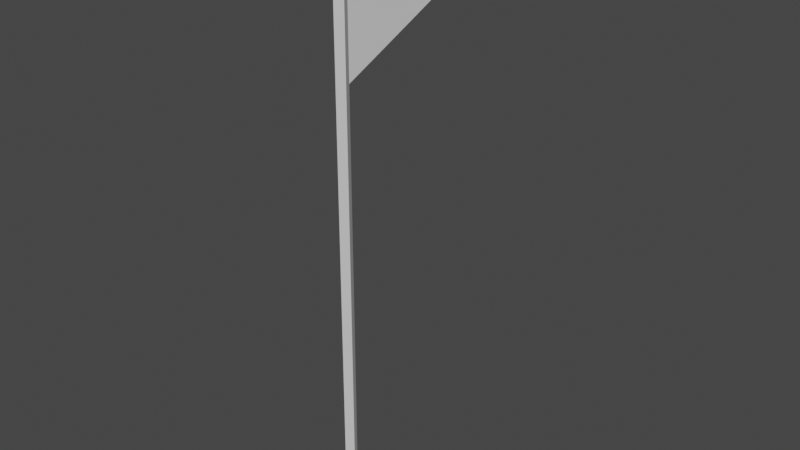 # Source: FlagPole.blend  (saved by Blender 3.4.6; exported with 4.5.12 LTS)
import bpy
from mathutils import Matrix  # noqa: F401  (used for matrix-valued properties, if any)

bpy.ops.wm.read_factory_settings(use_empty=True)
scene = bpy.context.scene
scene.name = 'Scene'

# ---- collections
col_collection = bpy.data.collections.new('Collection'); scene.collection.children.link(col_collection)

# ---- world
world_world = bpy.data.worlds.new('World'); scene.world = world_world
world_world.use_nodes = True; world_world.node_tree.nodes.clear()
_N = world_world.node_tree.nodes; _L = world_world.node_tree.links
n0 = _N.new('ShaderNodeOutputWorld'); n0.name = 'World Output'; n0.location = (300, 300)
n1 = _N.new('ShaderNodeBackground'); n1.name = 'Background'; n1.location = (10, 300)
n1.inputs[0].default_value = (0.05088, 0.05088, 0.05088, 1.0)
_L.new(n1.outputs[0], n0.inputs[0])
n0.is_active_output = True
world_world.color = (0.05088, 0.05088, 0.05088)
world_world.use_sun_shadow = False
world_world.sun_shadow_jitter_overblur = 0.0

# ---- meshes
me_cylinder_001 = bpy.data.meshes.new('Cylinder.001')
me_cylinder_001.from_pydata([(0.0, 1.0, -45.0), (0.0, 1.0, 45.0), (0.866, -0.5, -45.0), (0.866, -0.5, 45.0), (-0.866, -0.5, -45.0), (-0.866, -0.5, 45.0), (1.592e-07, 0.589, 43.87), (-2.251e-07, 20.62, 35.08), (-3.297e-08, 10.61, 39.48), (-3.052e-07, 0.5426, 33.25), (-3.052e-07, 21.54, 33.25), (-3.052e-07, 10.61, 33.25), (6.309e-08, 5.597, 41.67), (-2.72e-07, 21.54, 34.01), (-1.29e-07, 15.61, 37.28), (-2.72e-07, 0.5426, 34.01), (-3.052e-07, 16.07, 33.25), (-3.052e-07, 5.136, 33.25), (-2.72e-07, 10.61, 34.01), (-2.72e-07, 5.136, 34.01), (-2.72e-07, 16.07, 34.01), (-7.695e-07, 0.589, 22.63), (-3.853e-07, 20.62, 31.42), (-5.774e-07, 10.61, 27.02), (-6.734e-07, 5.597, 24.82), (-3.383e-07, 21.54, 32.49), (-4.813e-07, 15.61, 29.22), (-3.383e-07, 0.5426, 32.49), (-3.383e-07, 10.61, 32.49), (-3.383e-07, 5.136, 32.49), (-3.383e-07, 16.07, 32.49)], [], [(0, 1, 3, 2), (2, 3, 5, 4), (3, 1, 5), (4, 5, 1, 0), (0, 2, 4), (20, 16, 10, 13), (19, 17, 11, 18), (12, 19, 18, 8), (6, 15, 19, 12), (15, 9, 17, 19), (14, 20, 13, 7), (8, 18, 20, 14), (18, 11, 16, 20), (30, 25, 10, 16), (29, 28, 11, 17), (24, 23, 28, 29), (21, 24, 29, 27), (27, 29, 17, 9), (26, 22, 25, 30), (23, 26, 30, 28), (28, 30, 16, 11)])
_uv = me_cylinder_001.uv_layers.new(name='UVMap')
_uv.uv.foreach_set('vector', [1.0, 0.5, 1.0, 1.0, 0.6667, 1.0, 0.6667, 0.5, 0.6667, 0.5, 0.6667, 1.0, 0.3333, 1.0, 0.3333, 0.5, 0.4578, 0.13, 0.25, 0.49, 0.04215, 0.13, 0.3333, 0.5, 0.3333, 1.0, -5.96e-08, 1.0, -5.96e-08, 0.5, 0.75, 0.49, 0.9578, 0.13, 0.5422, 0.13, 0.25, 0.75, 0.5, 0.75, 0.5, 1.0, 0.25, 1.0, 0.25, 0.25, 0.5, 0.25, 0.5, 0.5, 0.25, 0.5, 0.0, 0.25, 0.25, 0.25, 0.25, 0.5, 0.0, 0.5, 0.0, 0.0, 0.25, 0.0, 0.25, 0.25, 0.0, 0.25, 0.25, 0.0, 0.5, 0.0, 0.5, 0.25, 0.25, 0.25, 0.0, 0.75, 0.25, 0.75, 0.25, 1.0, 0.0, 1.0, 0.0, 0.5, 0.25, 0.5, 0.25, 0.75, 0.0, 0.75, 0.25, 0.5, 0.5, 0.5, 0.5, 0.75, 0.25, 0.75, 0.25, 0.75, 0.25, 1.0, 0.5, 1.0, 0.5, 0.75, 0.25, 0.25, 0.25, 0.5, 0.5, 0.5, 0.5, 0.25, 0.0, 0.25, 0.0, 0.5, 0.25, 0.5, 0.25, 0.25, 0.0, 0.0, 0.0, 0.25, 0.25, 0.25, 0.25, 0.0, 0.25, 0.0, 0.25, 0.25, 0.5, 0.25, 0.5, 0.0, 0.0, 0.75, 0.0, 1.0, 0.25, 1.0, 0.25, 0.75, 0.0, 0.5, 0.0, 0.75, 0.25, 0.75, 0.25, 0.5, 0.25, 0.5, 0.25, 0.75, 0.5, 0.75, 0.5, 0.5])
_ca = me_cylinder_001.color_attributes.new('Col', 'BYTE_COLOR', 'CORNER')
_ca.data.foreach_set('color', [1.0, 1.0, 1.0, 1.0, 1.0, 1.0, 1.0, 1.0, 1.0, 1.0, 1.0, 1.0, 1.0, 1.0, 1.0, 1.0, 1.0, 1.0, 1.0, 1.0, 1.0, 1.0, 1.0, 1.0, 1.0, 1.0, 1.0, 1.0, 1.0, 1.0, 1.0, 1.0, 1.0, 1.0, 1.0, 1.0, 1.0, 1.0, 1.0, 1.0, 1.0, 1.0, 1.0, 1.0, 1.0, 1.0, 1.0, 1.0, 1.0, 1.0, 1.0, 1.0, 1.0, 1.0, 1.0, 1.0, 1.0, 1.0, 1.0, 1.0, 1.0, 1.0, 1.0, 1.0, 1.0, 1.0, 1.0, 1.0, 1.0, 1.0, 1.0, 1.0, 1.0, 0.159, 0.1441, 1.0, 1.0, 0.159, 0.1441, 1.0, 1.0, 0.159, 0.1441, 1.0, 1.0, 0.159, 0.1441, 1.0, 1.0, 0.159, 0.1441, 1.0, 1.0, 0.159, 0.1441, 1.0, 1.0, 0.159, 0.1441, 1.0, 1.0, 0.159, 0.1441, 1.0, 1.0, 0.159, 0.1441, 1.0, 1.0, 0.159, 0.1441, 1.0, 1.0, 0.159, 0.1441, 1.0, 1.0, 0.159, 0.1441, 1.0, 1.0, 0.159, 0.1441, 1.0, 1.0, 0.159, 0.1441, 1.0, 1.0, 0.159, 0.1441, 1.0, 1.0, 0.159, 0.1441, 1.0, 1.0, 0.159, 0.1441, 1.0, 1.0, 0.159, 0.1441, 1.0, 1.0, 0.159, 0.1441, 1.0, 1.0, 0.159, 0.1441, 1.0, 1.0, 0.159, 0.1441, 1.0, 1.0, 0.159, 0.1441, 1.0, 1.0, 0.159, 0.1441, 1.0, 1.0, 0.159, 0.1441, 1.0, 1.0, 0.159, 0.1441, 1.0, 1.0, 0.159, 0.1441, 1.0, 1.0, 0.159, 0.1441, 1.0, 1.0, 0.159, 0.1441, 1.0, 1.0, 0.159, 0.1441, 1.0, 1.0, 0.159, 0.1441, 1.0, 1.0, 0.159, 0.1441, 1.0, 1.0, 0.159, 0.1441, 1.0, 1.0, 0.159, 0.1441, 1.0, 1.0, 0.159, 0.1441, 1.0, 1.0, 0.159, 0.1441, 1.0, 1.0, 0.159, 0.1441, 1.0, 1.0, 0.159, 0.1441, 1.0, 1.0, 0.159, 0.1441, 1.0, 1.0, 0.159, 0.1441, 1.0, 1.0, 0.159, 0.1441, 1.0, 1.0, 0.159, 0.1441, 1.0, 1.0, 0.159, 0.1441, 1.0, 1.0, 0.159, 0.1441, 1.0, 1.0, 0.159, 0.1441, 1.0, 1.0, 0.2086, 0.1912, 1.0, 1.0, 0.159, 0.1441, 1.0, 1.0, 0.159, 0.1441, 1.0, 1.0, 0.159, 0.1441, 1.0, 1.0, 0.159, 0.1441, 1.0, 1.0, 0.159, 0.1441, 1.0, 1.0, 0.159, 0.1441, 1.0, 1.0, 0.159, 0.1441, 1.0, 1.0, 0.159, 0.1441, 1.0, 1.0, 0.159, 0.1441, 1.0, 1.0, 0.159, 0.1441, 1.0, 1.0, 0.159, 0.1441, 1.0, 1.0, 0.159, 0.1441, 1.0, 1.0, 0.159, 0.1441, 1.0, 1.0, 0.159, 0.1441, 1.0, 1.0, 0.159, 0.1441, 1.0, 1.0, 0.159, 0.1441, 1.0, 1.0, 0.159, 0.1441, 1.0, 1.0, 0.159, 0.1441, 1.0, 1.0, 0.159, 0.1441, 1.0])
me_cylinder_001.update()

# ---- objects
ob_flagpole = bpy.data.objects.new('FlagPole', me_cylinder_001)

# ---- transforms, parenting, visibility, modifiers, constraints
ob_flagpole.location = (0.0, 0.0, 6.008)
ob_flagpole.scale = (0.1337, 0.1337, 0.1337)

# ---- collection membership
col_collection.objects.link(ob_flagpole)

# ---- scene / render settings (as saved in the file)
scene.frame_start = 1; scene.frame_end = 250; scene.frame_set(1)
scene.render.engine = 'BLENDER_EEVEE_NEXT'
scene.cycles.sampling_pattern = 'TABULATED_SOBOL'
scene.cycles.use_light_tree = False
scene.view_settings.view_transform = 'Filmic'
bpy.context.view_layer.update()

# ---- added for rendering (the .blend has no active camera and no usable light): camera, sun
cam_auto = bpy.data.cameras.new('AutoCamera')
cam_auto.lens = 50.0
cam_auto.sensor_width = 36.0
cam_auto.clip_end = 1000.0
ob_auto_camera = bpy.data.objects.new('AutoCamera', cam_auto)
scene.collection.objects.link(ob_auto_camera)
ob_auto_camera.location = (11.4647, -12.3508, 15.1802)
ob_auto_camera.rotation_euler = (1.09748, -7.21219e-08, 0.694738)
scene.camera = ob_auto_camera
light_auto_sun = bpy.data.lights.new('AutoSun', 'SUN')
light_auto_sun.energy = 3.0
light_auto_sun.angle = 0.0523599
ob_auto_sun = bpy.data.objects.new('AutoSun', light_auto_sun)
scene.collection.objects.link(ob_auto_sun)
ob_auto_sun.rotation_euler = (0.872665, 0.174533, 0.523599)
bpy.context.view_layer.update()

